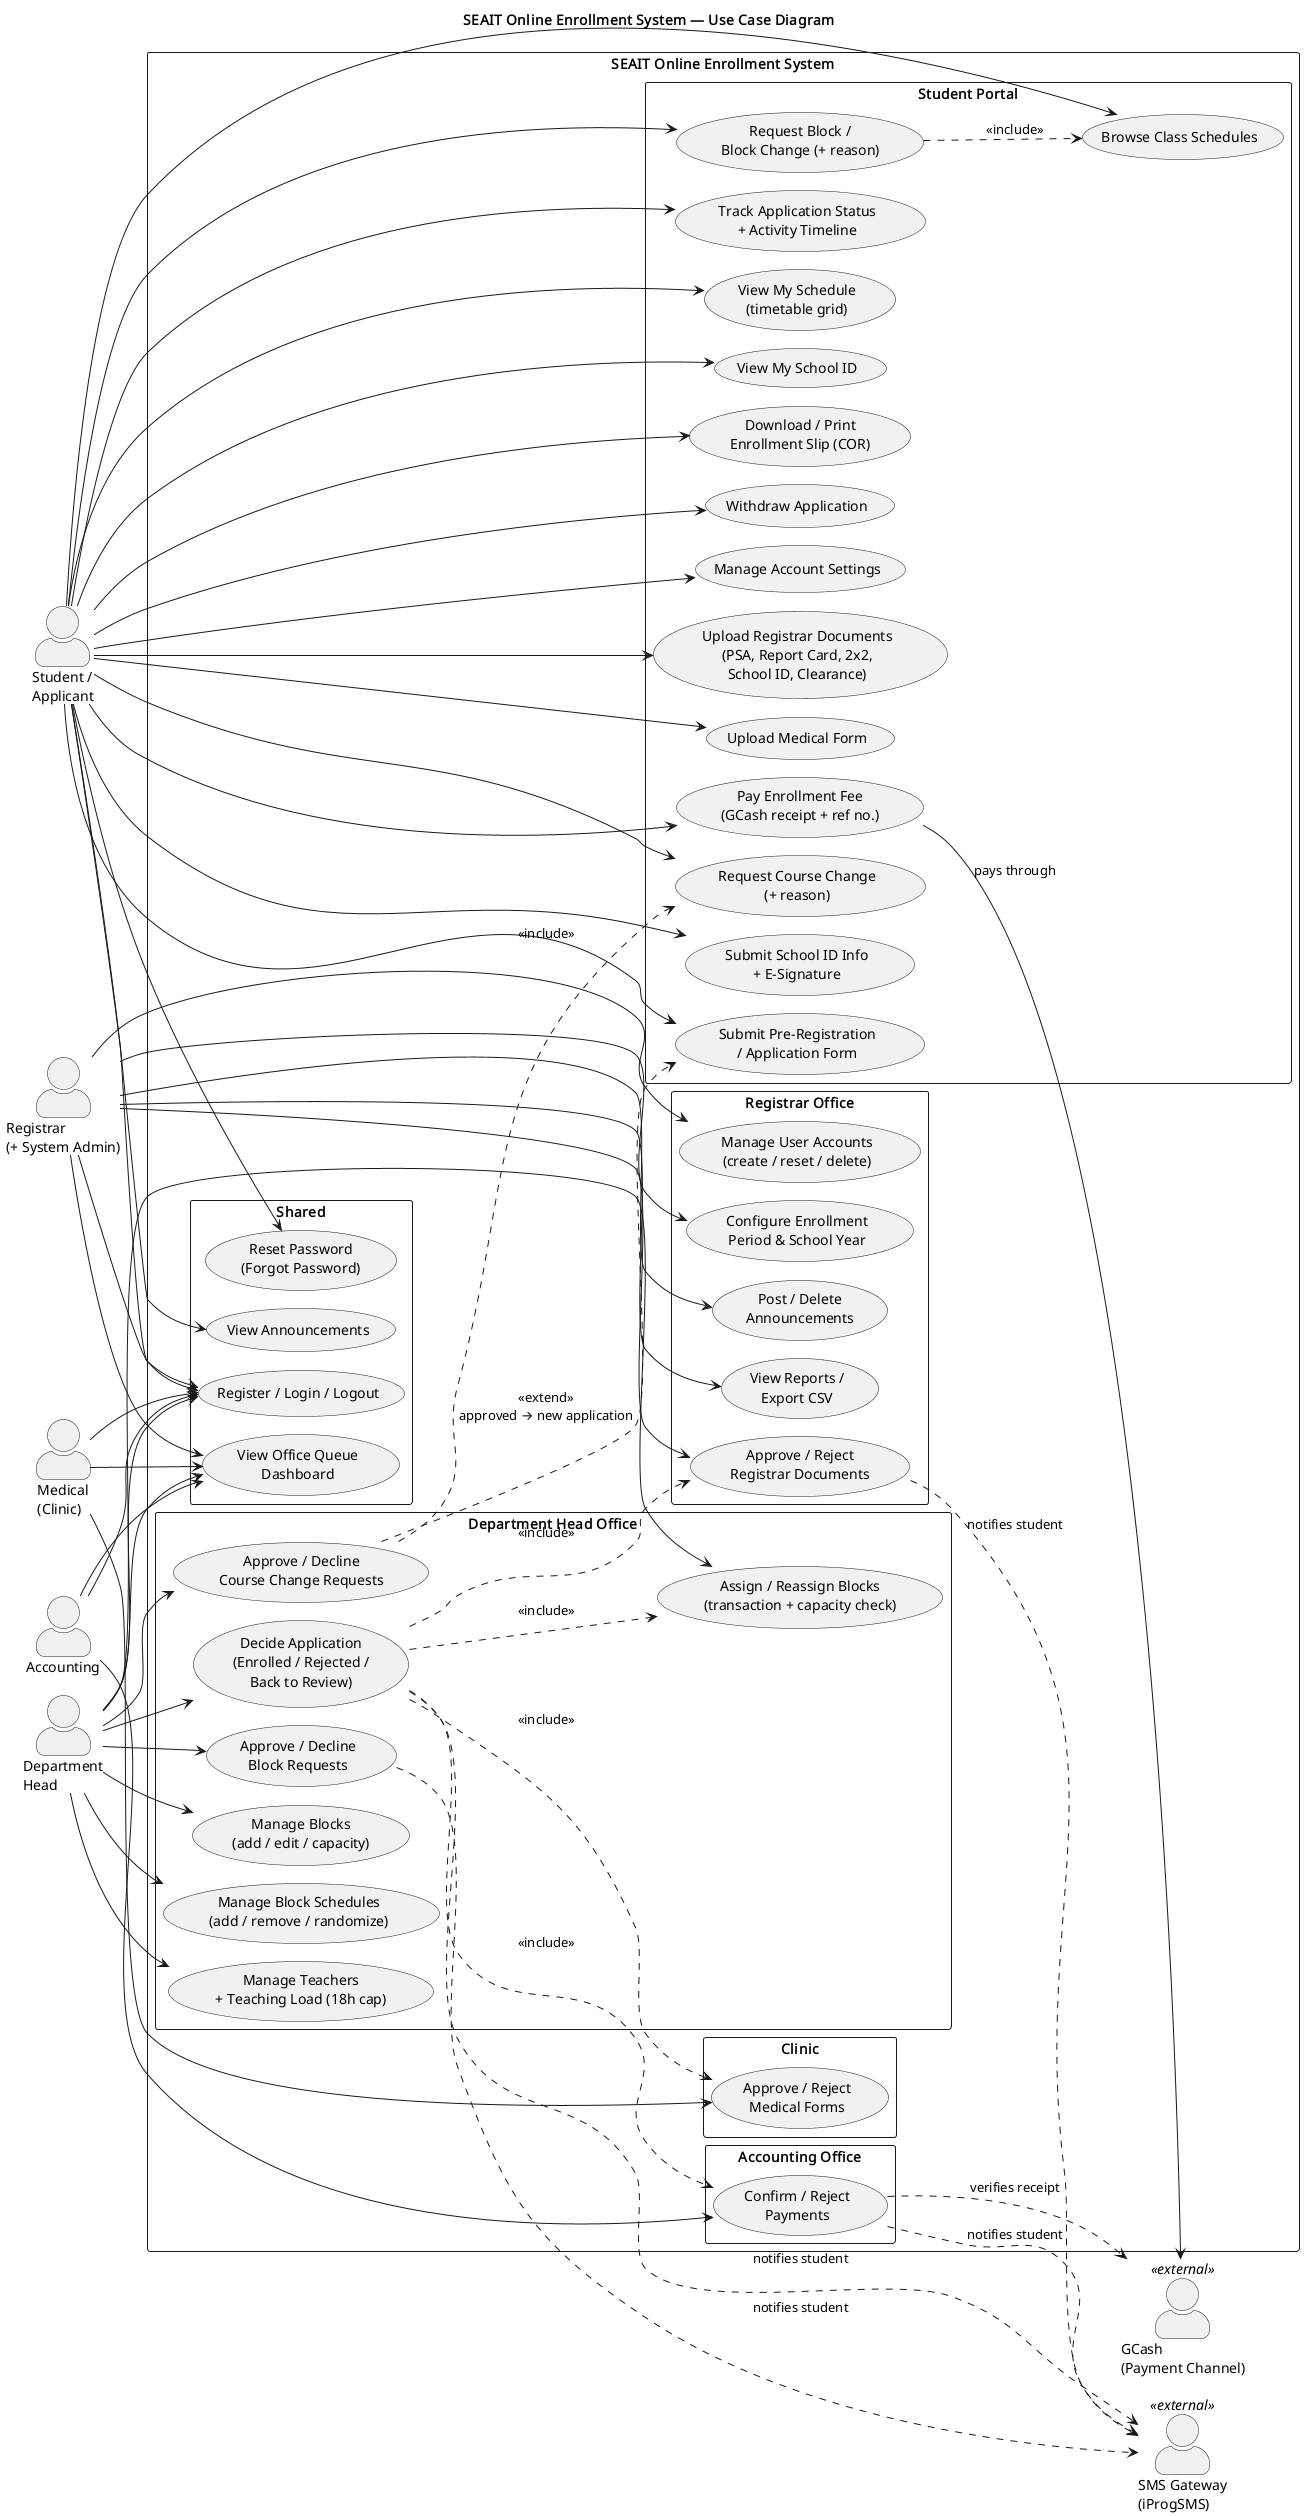

The diagram above was rendered by PlantUML. Its source (embedded in the PNG):
@startuml
!pragma layout smetana
title SEAIT Online Enrollment System — Use Case Diagram

left to right direction
skinparam packageStyle rectangle
skinparam actorStyle awesome

actor "Student /\nApplicant" as student
actor "Registrar\n(+ System Admin)" as registrar
actor "Medical\n(Clinic)" as medical
actor "Accounting" as accounting
actor "Department\nHead" as department
actor "GCash\n(Payment Channel)" as gcash << external >>
actor "SMS Gateway\n(iProgSMS)" as sms << external >>

rectangle "SEAIT Online Enrollment System" {

  package "Shared" {
    usecase "Register / Login / Logout" as UC_Login
    usecase "Reset Password\n(Forgot Password)" as UC_Reset
    usecase "View Announcements" as UC_Notif
    usecase "View Office Queue\nDashboard" as UC_Queue
  }

  package "Student Portal" {
    usecase "Submit Pre-Registration\n/ Application Form" as UC_Apply
    usecase "Upload Registrar Documents\n(PSA, Report Card, 2x2,\nSchool ID, Clearance)" as UC_Docs
    usecase "Upload Medical Form" as UC_Med
    usecase "Pay Enrollment Fee\n(GCash receipt + ref no.)" as UC_Pay
    usecase "Submit School ID Info\n+ E-Signature" as UC_ID
    usecase "Browse Class Schedules" as UC_Browse
    usecase "Request Block /\nBlock Change (+ reason)" as UC_ReqBlock
    usecase "Request Course Change\n(+ reason)" as UC_ReqCourse
    usecase "Track Application Status\n+ Activity Timeline" as UC_Track
    usecase "View My Schedule\n(timetable grid)" as UC_Sched
    usecase "View My School ID" as UC_MyID
    usecase "Download / Print\nEnrollment Slip (COR)" as UC_COR
    usecase "Withdraw Application" as UC_Withdraw
    usecase "Manage Account Settings" as UC_Settings
  }

  package "Registrar Office" {
    usecase "Approve / Reject\nRegistrar Documents" as UC_DocRev
    usecase "Post / Delete\nAnnouncements" as UC_Ann
    usecase "View Reports /\nExport CSV" as UC_Reports
    usecase "Manage User Accounts\n(create / reset / delete)" as UC_Users
    usecase "Configure Enrollment\nPeriod & School Year" as UC_Period
  }

  package "Clinic" {
    usecase "Approve / Reject\nMedical Forms" as UC_MedRev
  }

  package "Accounting Office" {
    usecase "Confirm / Reject\nPayments" as UC_PayRev
  }

  package "Department Head Office" {
    usecase "Assign / Reassign Blocks\n(transaction + capacity check)" as UC_Assign
    usecase "Approve / Decline\nBlock Requests" as UC_ReqRev
    usecase "Approve / Decline\nCourse Change Requests" as UC_CCRev
    usecase "Decide Application\n(Enrolled / Rejected /\nBack to Review)" as UC_Decide
    usecase "Manage Blocks\n(add / edit / capacity)" as UC_Blocks
    usecase "Manage Block Schedules\n(add / remove / randomize)" as UC_BlkSched
    usecase "Manage Teachers\n+ Teaching Load (18h cap)" as UC_Teachers
  }
}

' ---- Student ----
student --> UC_Login
student --> UC_Reset
student --> UC_Apply
student --> UC_Docs
student --> UC_Med
student --> UC_Pay
student --> UC_ID
student --> UC_Track
student --> UC_Notif
student --> UC_Browse
student --> UC_ReqBlock
student --> UC_ReqCourse
student --> UC_Sched
student --> UC_MyID
student --> UC_COR
student --> UC_Withdraw
student --> UC_Settings

' ---- Registrar (admin functions merged) ----
registrar --> UC_Login
registrar --> UC_Queue
registrar --> UC_DocRev
registrar --> UC_Ann
registrar --> UC_Reports
registrar --> UC_Users
registrar --> UC_Period

' ---- Medical ----
medical --> UC_Login
medical --> UC_Queue
medical --> UC_MedRev

' ---- Accounting ----
accounting --> UC_Login
accounting --> UC_Queue
accounting --> UC_PayRev

' ---- Department ----
department --> UC_Login
department --> UC_Queue
department --> UC_Assign
department --> UC_ReqRev
department --> UC_CCRev
department --> UC_Decide
department --> UC_Blocks
department --> UC_BlkSched
department --> UC_Teachers

' ---- Decision chain: all offices must sign off before Enrolled ----
UC_Decide ..> UC_DocRev : <<include>>
UC_Decide ..> UC_MedRev : <<include>>
UC_Decide ..> UC_PayRev : <<include>>
UC_Decide ..> UC_Assign : <<include>>

' ---- Other includes ----
UC_ReqBlock ..> UC_Browse : <<include>>
UC_CCRev ..> UC_ReqCourse : <<include>>
UC_CCRev ..> UC_Apply : <<extend>>\napproved → new application

' ---- External services ----
UC_Pay --> gcash : pays through
UC_PayRev ..> gcash : verifies receipt
UC_DocRev ..> sms : notifies student
UC_PayRev ..> sms : notifies student
UC_ReqRev ..> sms : notifies student
UC_Decide ..> sms : notifies student

@enduml